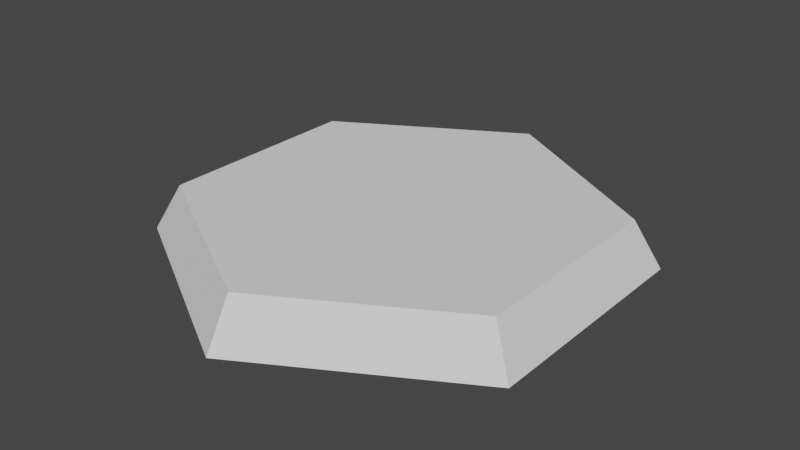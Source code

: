 # Source: City_and_Town.blend  (saved by Blender 3.3.6; exported with 4.5.12 LTS)
import bpy
from mathutils import Matrix  # noqa: F401  (used for matrix-valued properties, if any)

bpy.ops.wm.read_factory_settings(use_empty=True)
scene = bpy.context.scene
scene.name = 'Scene'

# ---- collections
col_collection = bpy.data.collections.new('Collection'); scene.collection.children.link(col_collection)

# ---- world
world_world = bpy.data.worlds.new('World'); scene.world = world_world
world_world.use_nodes = True; world_world.node_tree.nodes.clear()
_N = world_world.node_tree.nodes; _L = world_world.node_tree.links
n0 = _N.new('ShaderNodeOutputWorld'); n0.name = 'World Output'; n0.location = (300, 300)
n1 = _N.new('ShaderNodeBackground'); n1.name = 'Background'; n1.location = (10, 300)
n1.inputs[0].default_value = (0.05088, 0.05088, 0.05088, 1.0)
_L.new(n1.outputs[0], n0.inputs[0])
n0.is_active_output = True
world_world.color = (0.05088, 0.05088, 0.05088)
world_world.use_sun_shadow = False
world_world.sun_shadow_jitter_overblur = 0.0

# ---- meshes
me_c_rculo = bpy.data.meshes.new('Círculo')
me_c_rculo.from_pydata([(0.0, 0.5, 0.0), (-0.433, 0.25, 0.0), (-0.433, -0.25, 0.0), (0.0, -0.5, 0.0), (0.433, -0.25, 0.0), (0.433, 0.25, 0.0), (-0.383, 0.2211, 0.1), (0.0, 0.4423, 0.1), (-0.383, -0.2211, 0.1), (0.0, -0.4423, 0.1), (0.383, -0.2211, 0.1), (0.383, 0.2211, 0.1)], [], [(6, 8, 9, 10, 11, 7), (6, 7, 0, 1), (8, 6, 1, 2), (9, 8, 2, 3), (10, 9, 3, 4), (11, 10, 4, 5), (7, 11, 5, 0)])
_uv = me_c_rculo.uv_layers.new(name='MapaUV')
_uv.uv.foreach_set('vector', [0.0, 0.0, 0.0, 0.0, 0.0, 0.0, 0.0, 0.0, 0.0, 0.0, 0.0, 0.0, 0.0, 0.0, 0.0, 0.0, 0.0, 0.0, 0.0, 0.0, 0.0, 0.0, 0.0, 0.0, 0.0, 0.0, 0.0, 0.0, 0.0, 0.0, 0.0, 0.0, 0.0, 0.0, 0.0, 0.0, 0.0, 0.0, 0.0, 0.0, 0.0, 0.0, 0.0, 0.0, 0.0, 0.0, 0.0, 0.0, 0.0, 0.0, 0.0, 0.0, 0.0, 0.0, 0.0, 0.0, 0.0, 0.0, 0.0, 0.0])
me_c_rculo.update()

# ---- objects
ob_c_rculo = bpy.data.objects.new('Círculo', me_c_rculo)

# ---- transforms, parenting, visibility, modifiers, constraints
ob_c_rculo.location = (0.0, 0.0, 0.0)

# ---- collection membership
col_collection.objects.link(ob_c_rculo)

# ---- scene / render settings (as saved in the file)
scene.frame_start = 1; scene.frame_end = 250; scene.frame_set(1)
scene.render.engine = 'BLENDER_EEVEE_NEXT'
scene.cycles.sampling_pattern = 'TABULATED_SOBOL'
scene.cycles.use_light_tree = False
scene.view_settings.view_transform = 'Filmic'
bpy.context.view_layer.update()

# ---- added for rendering (the .blend has no active camera and no usable light): camera, sun
cam_auto = bpy.data.cameras.new('AutoCamera')
cam_auto.lens = 50.0
cam_auto.sensor_width = 36.0
cam_auto.clip_end = 1000.0
ob_auto_camera = bpy.data.objects.new('AutoCamera', cam_auto)
scene.collection.objects.link(ob_auto_camera)
ob_auto_camera.location = (1.22745, -1.47294, 1.03196)
ob_auto_camera.rotation_euler = (1.09748, -7.21219e-08, 0.694738)
scene.camera = ob_auto_camera
light_auto_sun = bpy.data.lights.new('AutoSun', 'SUN')
light_auto_sun.energy = 3.0
light_auto_sun.angle = 0.0523599
ob_auto_sun = bpy.data.objects.new('AutoSun', light_auto_sun)
scene.collection.objects.link(ob_auto_sun)
ob_auto_sun.rotation_euler = (0.872665, 0.174533, 0.523599)
bpy.context.view_layer.update()
